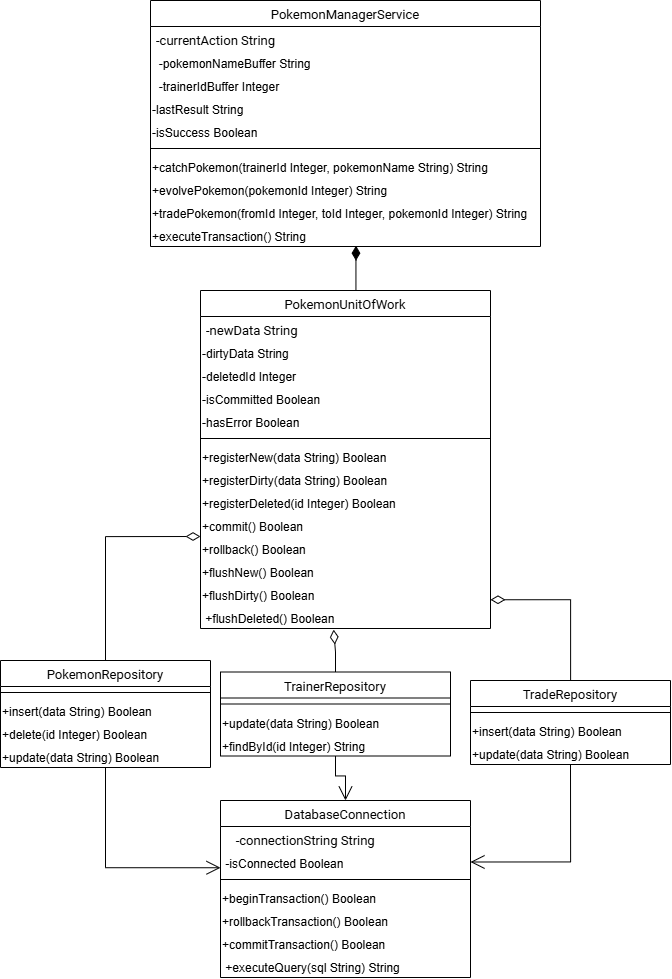

The diagram above was exported from draw.io. Its source (the exported page's mxGraphModel, read from the mxfile embedded in the PNG):
<mxGraphModel dx="1893" dy="2227" grid="1" gridSize="10" guides="1" tooltips="1" connect="1" arrows="1" fold="1" page="1" pageScale="1" pageWidth="827" pageHeight="1169" math="0" shadow="0">
  <root>
    <mxCell id="0" />
    <mxCell id="1" parent="0" />
    <mxCell id="niCcQ_8ZJY_AlBafzFq0-1" parent="1" style="swimlane;fontStyle=1;align=center;verticalAlign=top;childLayout=stackLayout;horizontal=1;startSize=26;horizontalStack=0;resizeParent=1;resizeParentMax=0;resizeLast=0;collapsible=1;marginBottom=0;whiteSpace=wrap;html=1;fontFamily=Helvetica;fontSize=12;" value="&lt;span style=&quot;font-family: -apple-system, BlinkMacSystemFont, Roboto, &amp;quot;Helvetica Neue&amp;quot;, Geneva, &amp;quot;Noto Sans Armenian&amp;quot;, &amp;quot;Noto Sans Bengali&amp;quot;, &amp;quot;Noto Sans Cherokee&amp;quot;, &amp;quot;Noto Sans Devanagari&amp;quot;, &amp;quot;Noto Sans Ethiopic&amp;quot;, &amp;quot;Noto Sans Georgian&amp;quot;, &amp;quot;Noto Sans Hebrew&amp;quot;, &amp;quot;Noto Sans Kannada&amp;quot;, &amp;quot;Noto Sans Khmer&amp;quot;, &amp;quot;Noto Sans Lao&amp;quot;, &amp;quot;Noto Sans Osmanya&amp;quot;, &amp;quot;Noto Sans Tamil&amp;quot;, &amp;quot;Noto Sans Telugu&amp;quot;, &amp;quot;Noto Sans Thai&amp;quot;, arial, Tahoma, verdana, sans-serif; font-size: 13px; font-weight: 400; text-align: left; white-space-collapse: break-spaces; background-color: rgb(255, 255, 255);&quot;&gt;PokemonUnitOfWork&lt;/span&gt;" vertex="1">
      <mxGeometry height="338" width="290" x="250" y="260" as="geometry" />
    </mxCell>
    <mxCell id="niCcQ_8ZJY_AlBafzFq0-2" parent="niCcQ_8ZJY_AlBafzFq0-1" style="text;strokeColor=none;fillColor=none;align=left;verticalAlign=top;spacingLeft=4;spacingRight=4;overflow=hidden;rotatable=0;points=[[0,0.5],[1,0.5]];portConstraint=eastwest;whiteSpace=wrap;html=1;fontFamily=Helvetica;fontSize=12;" value="&lt;span style=&quot;font-family: -apple-system, BlinkMacSystemFont, Roboto, &amp;quot;Helvetica Neue&amp;quot;, Geneva, &amp;quot;Noto Sans Armenian&amp;quot;, &amp;quot;Noto Sans Bengali&amp;quot;, &amp;quot;Noto Sans Cherokee&amp;quot;, &amp;quot;Noto Sans Devanagari&amp;quot;, &amp;quot;Noto Sans Ethiopic&amp;quot;, &amp;quot;Noto Sans Georgian&amp;quot;, &amp;quot;Noto Sans Hebrew&amp;quot;, &amp;quot;Noto Sans Kannada&amp;quot;, &amp;quot;Noto Sans Khmer&amp;quot;, &amp;quot;Noto Sans Lao&amp;quot;, &amp;quot;Noto Sans Osmanya&amp;quot;, &amp;quot;Noto Sans Tamil&amp;quot;, &amp;quot;Noto Sans Telugu&amp;quot;, &amp;quot;Noto Sans Thai&amp;quot;, arial, Tahoma, verdana, sans-serif; font-size: 13px; white-space-collapse: break-spaces; background-color: rgb(255, 255, 255);&quot;&gt;-newData String&lt;/span&gt;" vertex="1">
      <mxGeometry height="24" width="290" y="26" as="geometry" />
    </mxCell>
    <mxCell id="niCcQ_8ZJY_AlBafzFq0-3" parent="niCcQ_8ZJY_AlBafzFq0-1" style="text;whiteSpace=wrap;" value=" -dirtyData String" vertex="1">
      <mxGeometry height="23" width="290" y="50" as="geometry" />
    </mxCell>
    <mxCell id="niCcQ_8ZJY_AlBafzFq0-4" parent="niCcQ_8ZJY_AlBafzFq0-1" style="text;whiteSpace=wrap;" value=" -deletedId Integer" vertex="1">
      <mxGeometry height="23" width="290" y="73" as="geometry" />
    </mxCell>
    <mxCell id="niCcQ_8ZJY_AlBafzFq0-5" parent="niCcQ_8ZJY_AlBafzFq0-1" style="text;whiteSpace=wrap;" value="-isCommitted Boolean" vertex="1">
      <mxGeometry height="23" width="290" y="96" as="geometry" />
    </mxCell>
    <mxCell id="niCcQ_8ZJY_AlBafzFq0-6" parent="niCcQ_8ZJY_AlBafzFq0-1" style="text;whiteSpace=wrap;" value=" -hasError Boolean" vertex="1">
      <mxGeometry height="23" width="290" y="119" as="geometry" />
    </mxCell>
    <mxCell id="niCcQ_8ZJY_AlBafzFq0-7" parent="niCcQ_8ZJY_AlBafzFq0-1" style="line;strokeWidth=1;fillColor=none;align=left;verticalAlign=middle;spacingTop=-1;spacingLeft=3;spacingRight=3;rotatable=0;labelPosition=right;points=[];portConstraint=eastwest;strokeColor=inherit;" value="" vertex="1">
      <mxGeometry height="12" width="290" y="142" as="geometry" />
    </mxCell>
    <mxCell id="niCcQ_8ZJY_AlBafzFq0-8" parent="niCcQ_8ZJY_AlBafzFq0-1" style="text;whiteSpace=wrap;" value="+registerNew(data String) Boolean" vertex="1">
      <mxGeometry height="23" width="290" y="154" as="geometry" />
    </mxCell>
    <mxCell id="niCcQ_8ZJY_AlBafzFq0-9" parent="niCcQ_8ZJY_AlBafzFq0-1" style="text;whiteSpace=wrap;" value="+registerDirty(data String) Boolean" vertex="1">
      <mxGeometry height="23" width="290" y="177" as="geometry" />
    </mxCell>
    <mxCell id="q2GIp4e94JShplWMqk9m-1" parent="niCcQ_8ZJY_AlBafzFq0-1" style="text;whiteSpace=wrap;" value="+registerDeleted(id Integer) Boolean" vertex="1">
      <mxGeometry height="23" width="290" y="200" as="geometry" />
    </mxCell>
    <mxCell id="q2GIp4e94JShplWMqk9m-2" parent="niCcQ_8ZJY_AlBafzFq0-1" style="text;whiteSpace=wrap;" value="+commit() Boolean" vertex="1">
      <mxGeometry height="23" width="290" y="223" as="geometry" />
    </mxCell>
    <mxCell id="q2GIp4e94JShplWMqk9m-3" parent="niCcQ_8ZJY_AlBafzFq0-1" style="text;whiteSpace=wrap;" value="+rollback() Boolean" vertex="1">
      <mxGeometry height="23" width="290" y="246" as="geometry" />
    </mxCell>
    <mxCell id="q2GIp4e94JShplWMqk9m-4" parent="niCcQ_8ZJY_AlBafzFq0-1" style="text;whiteSpace=wrap;" value="+flushNew() Boolean" vertex="1">
      <mxGeometry height="23" width="290" y="269" as="geometry" />
    </mxCell>
    <mxCell id="q2GIp4e94JShplWMqk9m-5" parent="niCcQ_8ZJY_AlBafzFq0-1" style="text;whiteSpace=wrap;" value="+flushDirty() Boolean" vertex="1">
      <mxGeometry height="23" width="290" y="292" as="geometry" />
    </mxCell>
    <mxCell id="q2GIp4e94JShplWMqk9m-6" parent="niCcQ_8ZJY_AlBafzFq0-1" style="text;whiteSpace=wrap;" value=" +flushDeleted() Boolean" vertex="1">
      <mxGeometry height="23" width="290" y="315" as="geometry" />
    </mxCell>
    <mxCell id="q2GIp4e94JShplWMqk9m-7" parent="1" style="swimlane;fontStyle=1;align=center;verticalAlign=top;childLayout=stackLayout;horizontal=1;startSize=26;horizontalStack=0;resizeParent=1;resizeParentMax=0;resizeLast=0;collapsible=1;marginBottom=0;whiteSpace=wrap;html=1;fontFamily=Helvetica;fontSize=12;" value="&lt;span style=&quot;font-family: -apple-system, BlinkMacSystemFont, Roboto, &amp;quot;Helvetica Neue&amp;quot;, Geneva, &amp;quot;Noto Sans Armenian&amp;quot;, &amp;quot;Noto Sans Bengali&amp;quot;, &amp;quot;Noto Sans Cherokee&amp;quot;, &amp;quot;Noto Sans Devanagari&amp;quot;, &amp;quot;Noto Sans Ethiopic&amp;quot;, &amp;quot;Noto Sans Georgian&amp;quot;, &amp;quot;Noto Sans Hebrew&amp;quot;, &amp;quot;Noto Sans Kannada&amp;quot;, &amp;quot;Noto Sans Khmer&amp;quot;, &amp;quot;Noto Sans Lao&amp;quot;, &amp;quot;Noto Sans Osmanya&amp;quot;, &amp;quot;Noto Sans Tamil&amp;quot;, &amp;quot;Noto Sans Telugu&amp;quot;, &amp;quot;Noto Sans Thai&amp;quot;, arial, Tahoma, verdana, sans-serif; font-size: 13px; font-weight: 400; text-align: left; white-space-collapse: break-spaces; background-color: rgb(255, 255, 255);&quot;&gt;PokemonManagerService&lt;/span&gt;" vertex="1">
      <mxGeometry height="246" width="390" x="200" y="-30" as="geometry" />
    </mxCell>
    <mxCell id="q2GIp4e94JShplWMqk9m-8" parent="q2GIp4e94JShplWMqk9m-7" style="text;strokeColor=none;fillColor=none;align=left;verticalAlign=top;spacingLeft=4;spacingRight=4;overflow=hidden;rotatable=0;points=[[0,0.5],[1,0.5]];portConstraint=eastwest;whiteSpace=wrap;html=1;fontFamily=Helvetica;fontSize=12;" value="&lt;span style=&quot;font-family: -apple-system, BlinkMacSystemFont, Roboto, &amp;quot;Helvetica Neue&amp;quot;, Geneva, &amp;quot;Noto Sans Armenian&amp;quot;, &amp;quot;Noto Sans Bengali&amp;quot;, &amp;quot;Noto Sans Cherokee&amp;quot;, &amp;quot;Noto Sans Devanagari&amp;quot;, &amp;quot;Noto Sans Ethiopic&amp;quot;, &amp;quot;Noto Sans Georgian&amp;quot;, &amp;quot;Noto Sans Hebrew&amp;quot;, &amp;quot;Noto Sans Kannada&amp;quot;, &amp;quot;Noto Sans Khmer&amp;quot;, &amp;quot;Noto Sans Lao&amp;quot;, &amp;quot;Noto Sans Osmanya&amp;quot;, &amp;quot;Noto Sans Tamil&amp;quot;, &amp;quot;Noto Sans Telugu&amp;quot;, &amp;quot;Noto Sans Thai&amp;quot;, arial, Tahoma, verdana, sans-serif; font-size: 13px; white-space: break-spaces; background-color: rgb(255, 255, 255);&quot;&gt;-currentAction String&lt;/span&gt;" vertex="1">
      <mxGeometry height="24" width="390" y="26" as="geometry" />
    </mxCell>
    <mxCell id="q2GIp4e94JShplWMqk9m-9" parent="q2GIp4e94JShplWMqk9m-7" style="text;whiteSpace=wrap;" value="   -pokemonNameBuffer String" vertex="1">
      <mxGeometry height="23" width="390" y="50" as="geometry" />
    </mxCell>
    <mxCell id="q2GIp4e94JShplWMqk9m-10" parent="q2GIp4e94JShplWMqk9m-7" style="text;whiteSpace=wrap;" value="   -trainerIdBuffer Integer" vertex="1">
      <mxGeometry height="23" width="390" y="73" as="geometry" />
    </mxCell>
    <mxCell id="q2GIp4e94JShplWMqk9m-11" parent="q2GIp4e94JShplWMqk9m-7" style="text;whiteSpace=wrap;" value="-lastResult String" vertex="1">
      <mxGeometry height="23" width="390" y="96" as="geometry" />
    </mxCell>
    <mxCell id="q2GIp4e94JShplWMqk9m-12" parent="q2GIp4e94JShplWMqk9m-7" style="text;whiteSpace=wrap;" value=" -isSuccess Boolean" vertex="1">
      <mxGeometry height="23" width="390" y="119" as="geometry" />
    </mxCell>
    <mxCell id="q2GIp4e94JShplWMqk9m-13" parent="q2GIp4e94JShplWMqk9m-7" style="line;strokeWidth=1;fillColor=none;align=left;verticalAlign=middle;spacingTop=-1;spacingLeft=3;spacingRight=3;rotatable=0;labelPosition=right;points=[];portConstraint=eastwest;strokeColor=inherit;" value="" vertex="1">
      <mxGeometry height="12" width="390" y="142" as="geometry" />
    </mxCell>
    <mxCell id="q2GIp4e94JShplWMqk9m-14" parent="q2GIp4e94JShplWMqk9m-7" style="text;whiteSpace=wrap;" value="+catchPokemon(trainerId Integer, pokemonName String) String" vertex="1">
      <mxGeometry height="23" width="390" y="154" as="geometry" />
    </mxCell>
    <mxCell id="q2GIp4e94JShplWMqk9m-15" parent="q2GIp4e94JShplWMqk9m-7" style="text;whiteSpace=wrap;" value="+evolvePokemon(pokemonId Integer) String" vertex="1">
      <mxGeometry height="23" width="390" y="177" as="geometry" />
    </mxCell>
    <mxCell id="q2GIp4e94JShplWMqk9m-16" parent="q2GIp4e94JShplWMqk9m-7" style="text;whiteSpace=wrap;" value="+tradePokemon(fromId Integer, toId Integer, pokemonId Integer) String" vertex="1">
      <mxGeometry height="23" width="390" y="200" as="geometry" />
    </mxCell>
    <mxCell id="q2GIp4e94JShplWMqk9m-17" parent="q2GIp4e94JShplWMqk9m-7" style="text;whiteSpace=wrap;" value="+executeTransaction() String" vertex="1">
      <mxGeometry height="23" width="390" y="223" as="geometry" />
    </mxCell>
    <mxCell id="q2GIp4e94JShplWMqk9m-55" edge="1" parent="1" source="q2GIp4e94JShplWMqk9m-22" style="edgeStyle=orthogonalEdgeStyle;rounded=0;orthogonalLoop=1;jettySize=auto;html=1;entryX=0;entryY=0;entryDx=0;entryDy=0;endArrow=diamondThin;endFill=0;endSize=12;" target="q2GIp4e94JShplWMqk9m-3">
      <mxGeometry relative="1" as="geometry">
        <Array as="points">
          <mxPoint x="155" y="506" />
        </Array>
      </mxGeometry>
    </mxCell>
    <mxCell id="q2GIp4e94JShplWMqk9m-22" parent="1" style="swimlane;fontStyle=1;align=center;verticalAlign=top;childLayout=stackLayout;horizontal=1;startSize=26;horizontalStack=0;resizeParent=1;resizeParentMax=0;resizeLast=0;collapsible=1;marginBottom=0;whiteSpace=wrap;html=1;fontFamily=Helvetica;fontSize=12;" value="&lt;span style=&quot;font-family: -apple-system, BlinkMacSystemFont, Roboto, &amp;quot;Helvetica Neue&amp;quot;, Geneva, &amp;quot;Noto Sans Armenian&amp;quot;, &amp;quot;Noto Sans Bengali&amp;quot;, &amp;quot;Noto Sans Cherokee&amp;quot;, &amp;quot;Noto Sans Devanagari&amp;quot;, &amp;quot;Noto Sans Ethiopic&amp;quot;, &amp;quot;Noto Sans Georgian&amp;quot;, &amp;quot;Noto Sans Hebrew&amp;quot;, &amp;quot;Noto Sans Kannada&amp;quot;, &amp;quot;Noto Sans Khmer&amp;quot;, &amp;quot;Noto Sans Lao&amp;quot;, &amp;quot;Noto Sans Osmanya&amp;quot;, &amp;quot;Noto Sans Tamil&amp;quot;, &amp;quot;Noto Sans Telugu&amp;quot;, &amp;quot;Noto Sans Thai&amp;quot;, arial, Tahoma, verdana, sans-serif; font-size: 13px; font-weight: 400; text-align: left; white-space-collapse: break-spaces; background-color: rgb(255, 255, 255);&quot;&gt;PokemonRepository&lt;/span&gt;" vertex="1">
      <mxGeometry height="107" width="210" x="50" y="630" as="geometry" />
    </mxCell>
    <mxCell id="q2GIp4e94JShplWMqk9m-28" parent="q2GIp4e94JShplWMqk9m-22" style="line;strokeWidth=1;fillColor=none;align=left;verticalAlign=middle;spacingTop=-1;spacingLeft=3;spacingRight=3;rotatable=0;labelPosition=right;points=[];portConstraint=eastwest;strokeColor=inherit;" value="" vertex="1">
      <mxGeometry height="12" width="210" y="26" as="geometry" />
    </mxCell>
    <mxCell id="q2GIp4e94JShplWMqk9m-29" parent="q2GIp4e94JShplWMqk9m-22" style="text;whiteSpace=wrap;" value="+insert(data String) Boolean" vertex="1">
      <mxGeometry height="23" width="210" y="38" as="geometry" />
    </mxCell>
    <mxCell id="q2GIp4e94JShplWMqk9m-30" parent="q2GIp4e94JShplWMqk9m-22" style="text;whiteSpace=wrap;" value="+delete(id Integer) Boolean" vertex="1">
      <mxGeometry height="23" width="210" y="61" as="geometry" />
    </mxCell>
    <mxCell id="q2GIp4e94JShplWMqk9m-31" parent="q2GIp4e94JShplWMqk9m-22" style="text;whiteSpace=wrap;" value="+update(data String) Boolean" vertex="1">
      <mxGeometry height="23" width="210" y="84" as="geometry" />
    </mxCell>
    <mxCell id="q2GIp4e94JShplWMqk9m-33" parent="1" style="swimlane;fontStyle=1;align=center;verticalAlign=top;childLayout=stackLayout;horizontal=1;startSize=26;horizontalStack=0;resizeParent=1;resizeParentMax=0;resizeLast=0;collapsible=1;marginBottom=0;whiteSpace=wrap;html=1;fontFamily=Helvetica;fontSize=12;" value="&lt;span style=&quot;font-family: -apple-system, BlinkMacSystemFont, Roboto, &amp;quot;Helvetica Neue&amp;quot;, Geneva, &amp;quot;Noto Sans Armenian&amp;quot;, &amp;quot;Noto Sans Bengali&amp;quot;, &amp;quot;Noto Sans Cherokee&amp;quot;, &amp;quot;Noto Sans Devanagari&amp;quot;, &amp;quot;Noto Sans Ethiopic&amp;quot;, &amp;quot;Noto Sans Georgian&amp;quot;, &amp;quot;Noto Sans Hebrew&amp;quot;, &amp;quot;Noto Sans Kannada&amp;quot;, &amp;quot;Noto Sans Khmer&amp;quot;, &amp;quot;Noto Sans Lao&amp;quot;, &amp;quot;Noto Sans Osmanya&amp;quot;, &amp;quot;Noto Sans Tamil&amp;quot;, &amp;quot;Noto Sans Telugu&amp;quot;, &amp;quot;Noto Sans Thai&amp;quot;, arial, Tahoma, verdana, sans-serif; font-size: 13px; font-weight: 400; text-align: left; white-space-collapse: break-spaces; background-color: rgb(255, 255, 255);&quot;&gt;TrainerRepository&lt;/span&gt;" vertex="1">
      <mxGeometry height="84" width="230" x="270" y="641.5" as="geometry" />
    </mxCell>
    <mxCell id="q2GIp4e94JShplWMqk9m-34" parent="q2GIp4e94JShplWMqk9m-33" style="line;strokeWidth=1;fillColor=none;align=left;verticalAlign=middle;spacingTop=-1;spacingLeft=3;spacingRight=3;rotatable=0;labelPosition=right;points=[];portConstraint=eastwest;strokeColor=inherit;" value="" vertex="1">
      <mxGeometry height="12" width="230" y="26" as="geometry" />
    </mxCell>
    <mxCell id="q2GIp4e94JShplWMqk9m-36" parent="q2GIp4e94JShplWMqk9m-33" style="text;whiteSpace=wrap;" value="+update(data String) Boolean" vertex="1">
      <mxGeometry height="23" width="230" y="38" as="geometry" />
    </mxCell>
    <mxCell id="q2GIp4e94JShplWMqk9m-37" parent="q2GIp4e94JShplWMqk9m-33" style="text;whiteSpace=wrap;" value="+findById(id Integer) String" vertex="1">
      <mxGeometry height="23" width="230" y="61" as="geometry" />
    </mxCell>
    <mxCell id="q2GIp4e94JShplWMqk9m-57" edge="1" parent="1" source="q2GIp4e94JShplWMqk9m-38" style="edgeStyle=orthogonalEdgeStyle;rounded=0;orthogonalLoop=1;jettySize=auto;html=1;entryX=1;entryY=0.75;entryDx=0;entryDy=0;endArrow=diamondThin;endFill=0;endSize=12;" target="q2GIp4e94JShplWMqk9m-5">
      <mxGeometry relative="1" as="geometry" />
    </mxCell>
    <mxCell id="q2GIp4e94JShplWMqk9m-38" parent="1" style="swimlane;fontStyle=1;align=center;verticalAlign=top;childLayout=stackLayout;horizontal=1;startSize=26;horizontalStack=0;resizeParent=1;resizeParentMax=0;resizeLast=0;collapsible=1;marginBottom=0;whiteSpace=wrap;html=1;fontFamily=Helvetica;fontSize=12;" value="&lt;span style=&quot;font-family: -apple-system, BlinkMacSystemFont, Roboto, &amp;quot;Helvetica Neue&amp;quot;, Geneva, &amp;quot;Noto Sans Armenian&amp;quot;, &amp;quot;Noto Sans Bengali&amp;quot;, &amp;quot;Noto Sans Cherokee&amp;quot;, &amp;quot;Noto Sans Devanagari&amp;quot;, &amp;quot;Noto Sans Ethiopic&amp;quot;, &amp;quot;Noto Sans Georgian&amp;quot;, &amp;quot;Noto Sans Hebrew&amp;quot;, &amp;quot;Noto Sans Kannada&amp;quot;, &amp;quot;Noto Sans Khmer&amp;quot;, &amp;quot;Noto Sans Lao&amp;quot;, &amp;quot;Noto Sans Osmanya&amp;quot;, &amp;quot;Noto Sans Tamil&amp;quot;, &amp;quot;Noto Sans Telugu&amp;quot;, &amp;quot;Noto Sans Thai&amp;quot;, arial, Tahoma, verdana, sans-serif; font-size: 13px; font-weight: 400; text-align: left; white-space-collapse: break-spaces; background-color: rgb(255, 255, 255);&quot;&gt;TradeRepository&lt;/span&gt;" vertex="1">
      <mxGeometry height="84" width="200" x="520" y="650" as="geometry" />
    </mxCell>
    <mxCell id="q2GIp4e94JShplWMqk9m-39" parent="q2GIp4e94JShplWMqk9m-38" style="line;strokeWidth=1;fillColor=none;align=left;verticalAlign=middle;spacingTop=-1;spacingLeft=3;spacingRight=3;rotatable=0;labelPosition=right;points=[];portConstraint=eastwest;strokeColor=inherit;" value="" vertex="1">
      <mxGeometry height="12" width="200" y="26" as="geometry" />
    </mxCell>
    <mxCell id="q2GIp4e94JShplWMqk9m-40" parent="q2GIp4e94JShplWMqk9m-38" style="text;whiteSpace=wrap;" value="+insert(data String) Boolean" vertex="1">
      <mxGeometry height="23" width="200" y="38" as="geometry" />
    </mxCell>
    <mxCell id="q2GIp4e94JShplWMqk9m-41" parent="q2GIp4e94JShplWMqk9m-38" style="text;whiteSpace=wrap;" value="+update(data String) Boolean" vertex="1">
      <mxGeometry height="23" width="200" y="61" as="geometry" />
    </mxCell>
    <mxCell id="q2GIp4e94JShplWMqk9m-43" parent="1" style="swimlane;fontStyle=1;align=center;verticalAlign=top;childLayout=stackLayout;horizontal=1;startSize=26;horizontalStack=0;resizeParent=1;resizeParentMax=0;resizeLast=0;collapsible=1;marginBottom=0;whiteSpace=wrap;html=1;fontFamily=Helvetica;fontSize=12;" value="&lt;span style=&quot;font-family: -apple-system, BlinkMacSystemFont, Roboto, &amp;quot;Helvetica Neue&amp;quot;, Geneva, &amp;quot;Noto Sans Armenian&amp;quot;, &amp;quot;Noto Sans Bengali&amp;quot;, &amp;quot;Noto Sans Cherokee&amp;quot;, &amp;quot;Noto Sans Devanagari&amp;quot;, &amp;quot;Noto Sans Ethiopic&amp;quot;, &amp;quot;Noto Sans Georgian&amp;quot;, &amp;quot;Noto Sans Hebrew&amp;quot;, &amp;quot;Noto Sans Kannada&amp;quot;, &amp;quot;Noto Sans Khmer&amp;quot;, &amp;quot;Noto Sans Lao&amp;quot;, &amp;quot;Noto Sans Osmanya&amp;quot;, &amp;quot;Noto Sans Tamil&amp;quot;, &amp;quot;Noto Sans Telugu&amp;quot;, &amp;quot;Noto Sans Thai&amp;quot;, arial, Tahoma, verdana, sans-serif; font-size: 13px; font-weight: 400; text-align: left; white-space-collapse: break-spaces; background-color: rgb(255, 255, 255);&quot;&gt;DatabaseConnection&lt;/span&gt;" vertex="1">
      <mxGeometry height="177" width="250" x="270" y="770" as="geometry" />
    </mxCell>
    <mxCell id="q2GIp4e94JShplWMqk9m-44" parent="q2GIp4e94JShplWMqk9m-43" style="text;strokeColor=none;fillColor=none;align=left;verticalAlign=top;spacingLeft=4;spacingRight=4;overflow=hidden;rotatable=0;points=[[0,0.5],[1,0.5]];portConstraint=eastwest;whiteSpace=wrap;html=1;fontFamily=Helvetica;fontSize=12;" value="&lt;span style=&quot;font-family: -apple-system, BlinkMacSystemFont, Roboto, &amp;quot;Helvetica Neue&amp;quot;, Geneva, &amp;quot;Noto Sans Armenian&amp;quot;, &amp;quot;Noto Sans Bengali&amp;quot;, &amp;quot;Noto Sans Cherokee&amp;quot;, &amp;quot;Noto Sans Devanagari&amp;quot;, &amp;quot;Noto Sans Ethiopic&amp;quot;, &amp;quot;Noto Sans Georgian&amp;quot;, &amp;quot;Noto Sans Hebrew&amp;quot;, &amp;quot;Noto Sans Kannada&amp;quot;, &amp;quot;Noto Sans Khmer&amp;quot;, &amp;quot;Noto Sans Lao&amp;quot;, &amp;quot;Noto Sans Osmanya&amp;quot;, &amp;quot;Noto Sans Tamil&amp;quot;, &amp;quot;Noto Sans Telugu&amp;quot;, &amp;quot;Noto Sans Thai&amp;quot;, arial, Tahoma, verdana, sans-serif; font-size: 13px; white-space: break-spaces; background-color: rgb(255, 255, 255);&quot;&gt;   -connectionString String&lt;/span&gt;" vertex="1">
      <mxGeometry height="24" width="250" y="26" as="geometry" />
    </mxCell>
    <mxCell id="q2GIp4e94JShplWMqk9m-45" parent="q2GIp4e94JShplWMqk9m-43" style="text;whiteSpace=wrap;" value="  -isConnected Boolean" vertex="1">
      <mxGeometry height="23" width="250" y="50" as="geometry" />
    </mxCell>
    <mxCell id="q2GIp4e94JShplWMqk9m-49" parent="q2GIp4e94JShplWMqk9m-43" style="line;strokeWidth=1;fillColor=none;align=left;verticalAlign=middle;spacingTop=-1;spacingLeft=3;spacingRight=3;rotatable=0;labelPosition=right;points=[];portConstraint=eastwest;strokeColor=inherit;" value="" vertex="1">
      <mxGeometry height="12" width="250" y="73" as="geometry" />
    </mxCell>
    <mxCell id="q2GIp4e94JShplWMqk9m-50" parent="q2GIp4e94JShplWMqk9m-43" style="text;whiteSpace=wrap;" value="+beginTransaction() Boolean" vertex="1">
      <mxGeometry height="23" width="250" y="85" as="geometry" />
    </mxCell>
    <mxCell id="q2GIp4e94JShplWMqk9m-51" parent="q2GIp4e94JShplWMqk9m-43" style="text;whiteSpace=wrap;" value="+rollbackTransaction() Boolean" vertex="1">
      <mxGeometry height="23" width="250" y="108" as="geometry" />
    </mxCell>
    <mxCell id="q2GIp4e94JShplWMqk9m-52" parent="q2GIp4e94JShplWMqk9m-43" style="text;whiteSpace=wrap;" value="+commitTransaction() Boolean" vertex="1">
      <mxGeometry height="23" width="250" y="131" as="geometry" />
    </mxCell>
    <mxCell id="q2GIp4e94JShplWMqk9m-53" parent="q2GIp4e94JShplWMqk9m-43" style="text;whiteSpace=wrap;" value=" +executeQuery(sql String) String" vertex="1">
      <mxGeometry height="23" width="250" y="154" as="geometry" />
    </mxCell>
    <mxCell id="q2GIp4e94JShplWMqk9m-56" edge="1" parent="1" source="q2GIp4e94JShplWMqk9m-33" style="edgeStyle=orthogonalEdgeStyle;rounded=0;orthogonalLoop=1;jettySize=auto;html=1;entryX=0.459;entryY=1.048;entryDx=0;entryDy=0;entryPerimeter=0;endArrow=diamondThin;endFill=0;endSize=12;" target="q2GIp4e94JShplWMqk9m-6">
      <mxGeometry relative="1" as="geometry" />
    </mxCell>
    <mxCell id="WrFzDicvPr5LzcrtTsxv-1" edge="1" parent="1" source="q2GIp4e94JShplWMqk9m-41" style="edgeStyle=orthogonalEdgeStyle;rounded=0;orthogonalLoop=1;jettySize=auto;html=1;endArrow=open;endFill=0;endSize=12;exitX=0.5;exitY=1;exitDx=0;exitDy=0;entryX=1;entryY=0.5;entryDx=0;entryDy=0;" target="q2GIp4e94JShplWMqk9m-45" value="">
      <mxGeometry relative="1" as="geometry">
        <mxPoint x="580" y="870" as="sourcePoint" />
        <mxPoint x="630" y="850" as="targetPoint" />
      </mxGeometry>
    </mxCell>
    <mxCell id="WrFzDicvPr5LzcrtTsxv-2" edge="1" parent="1" source="q2GIp4e94JShplWMqk9m-33" style="edgeStyle=orthogonalEdgeStyle;rounded=0;orthogonalLoop=1;jettySize=auto;html=1;endArrow=open;endFill=0;endSize=12;exitX=0.5;exitY=1;exitDx=0;exitDy=0;" target="q2GIp4e94JShplWMqk9m-43" value="">
      <mxGeometry relative="1" as="geometry">
        <mxPoint x="650" y="860" as="sourcePoint" />
        <mxPoint x="550" y="958" as="targetPoint" />
      </mxGeometry>
    </mxCell>
    <mxCell id="WrFzDicvPr5LzcrtTsxv-3" edge="1" parent="1" source="q2GIp4e94JShplWMqk9m-31" style="edgeStyle=orthogonalEdgeStyle;rounded=0;orthogonalLoop=1;jettySize=auto;html=1;endArrow=open;endFill=0;endSize=12;exitX=0.5;exitY=1;exitDx=0;exitDy=0;entryX=0;entryY=0.75;entryDx=0;entryDy=0;" target="q2GIp4e94JShplWMqk9m-45" value="">
      <mxGeometry relative="1" as="geometry">
        <mxPoint x="220" y="860" as="sourcePoint" />
        <mxPoint x="120" y="958" as="targetPoint" />
      </mxGeometry>
    </mxCell>
    <mxCell id="WrFzDicvPr5LzcrtTsxv-4" edge="1" parent="1" source="niCcQ_8ZJY_AlBafzFq0-1" style="edgeStyle=orthogonalEdgeStyle;rounded=0;orthogonalLoop=1;jettySize=auto;html=1;entryX=0.527;entryY=0.965;entryDx=0;entryDy=0;endArrow=diamondThin;endFill=1;endSize=12;exitX=0.536;exitY=0;exitDx=0;exitDy=0;exitPerimeter=0;entryPerimeter=0;" target="q2GIp4e94JShplWMqk9m-17">
      <mxGeometry relative="1" as="geometry">
        <Array as="points">
          <mxPoint x="405" y="230" />
          <mxPoint x="405" y="230" />
        </Array>
        <mxPoint x="315" y="370" as="sourcePoint" />
        <mxPoint x="220" y="494" as="targetPoint" />
      </mxGeometry>
    </mxCell>
  </root>
</mxGraphModel>